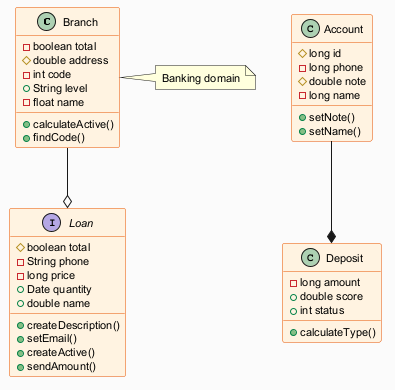

The diagram above was rendered by PlantUML. Its source (embedded in the PNG):
@startuml
skinparam backgroundColor #FAFAFA
skinparam classBackgroundColor #FFF3E0
skinparam classBorderColor #E65100
skinparam defaultFontSize 11
class Branch {
  -boolean total
  #double address
  -int code
  +String level
  -float name
  +calculateActive()
  +findCode()
}
interface Loan {
  #boolean total
  -String phone
  -long price
  +Date quantity
  +double name
  +createDescription()
  +setEmail()
  +createActive()
  +sendAmount()
}
class Deposit {
  -long amount
  +double score
  +int status
  +calculateType()
}
class Account {
  #long id
  -long phone
  #double note
  -long name
  +setNote()
  +setName()
}
Branch --o Loan
Account --* Deposit
note right of Branch : Banking domain
@enduml